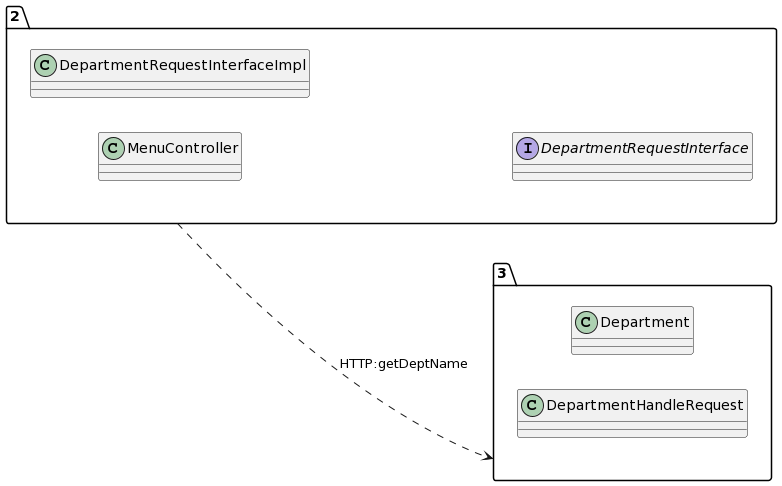

The diagram above was rendered by PlantUML. Its source (embedded in the PNG):
@startuml
allow_mixing
left to right direction
package "2"{
class MenuController
class DepartmentRequestInterfaceImpl
interface DepartmentRequestInterface

}
package "3"{
class Department
class DepartmentHandleRequest

}
"2" ..> "3":HTTP:getDeptName
@enduml